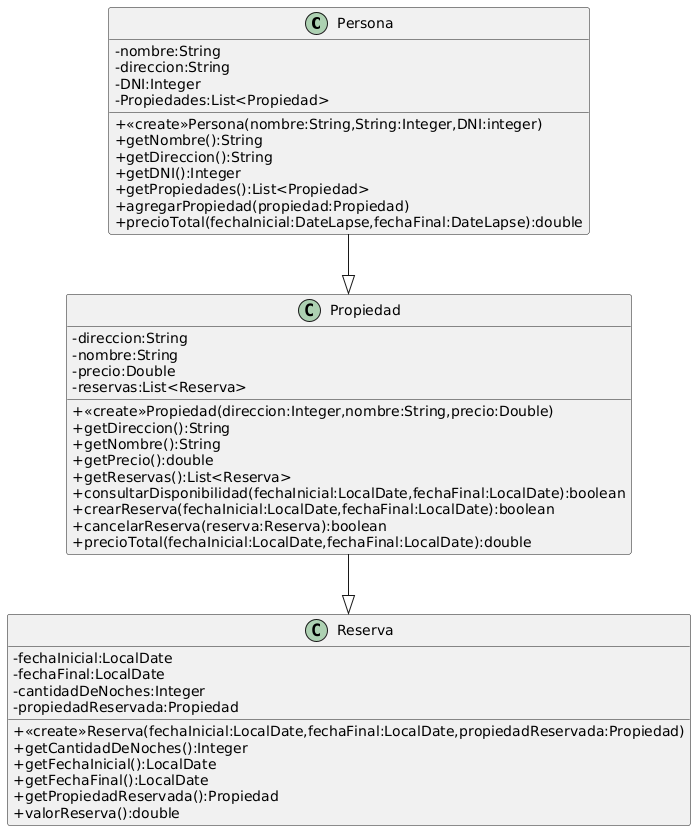

The diagram above was rendered by PlantUML. Its source (embedded in the PNG):
@startuml
skinparam classAttributeIconSize 0
class Persona{
-nombre:String
-direccion:String
-DNI:Integer
-Propiedades:List<Propiedad>
+<<create>>Persona(nombre:String,String:Integer,DNI:integer)
+getNombre():String
+getDireccion():String
+getDNI():Integer
+getPropiedades():List<Propiedad>
+agregarPropiedad(propiedad:Propiedad)
+precioTotal(fechaInicial:DateLapse,fechaFinal:DateLapse):double
}

Persona--|>Propiedad

class Propiedad{
-direccion:String
-nombre:String
-precio:Double
-reservas:List<Reserva>

+<<create>>Propiedad(direccion:Integer,nombre:String,precio:Double)
+getDireccion():String
+getNombre():String
+getPrecio():double
+getReservas():List<Reserva>
+consultarDisponibilidad(fechaInicial:LocalDate,fechaFinal:LocalDate):boolean
+crearReserva(fechaInicial:LocalDate,fechaFinal:LocalDate):boolean
+cancelarReserva(reserva:Reserva):boolean
+precioTotal(fechaInicial:LocalDate,fechaFinal:LocalDate):double
}

Propiedad--|>Reserva

class Reserva{
-fechaInicial:LocalDate
-fechaFinal:LocalDate
-cantidadDeNoches:Integer
-propiedadReservada:Propiedad
+<<create>>Reserva(fechaInicial:LocalDate,fechaFinal:LocalDate,propiedadReservada:Propiedad)
+getCantidadDeNoches():Integer
+getFechaInicial():LocalDate
+getFechaFinal():LocalDate
+getPropiedadReservada():Propiedad
+valorReserva():double
}
@enduml